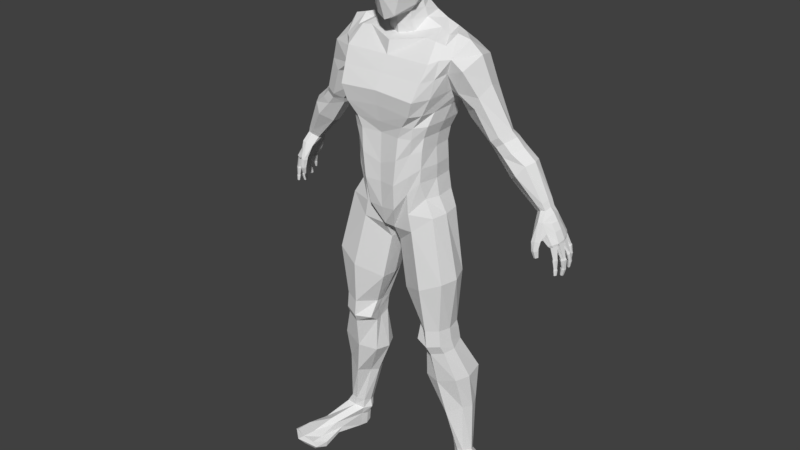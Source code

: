 # Source: CharaterModel_mirror.blend  (saved by Blender 2.78.0; exported with 4.5.12 LTS)
import bpy
from mathutils import Matrix  # noqa: F401  (used for matrix-valued properties, if any)

bpy.ops.wm.read_factory_settings(use_empty=True)
scene = bpy.context.scene
scene.name = 'Scene'

# ---- collections
col_collection_1 = bpy.data.collections.new('Collection 1'); scene.collection.children.link(col_collection_1)

# ---- materials (node trees are filled in below, after node groups)
mat_material = bpy.data.materials.new('Material')
mat_material.alpha_threshold = 0.0
mat_material.use_transparent_shadow = False
mat_material.roughness = 0.5
mat_material.line_color = (0.0, 0.0, 0.0, 1.0)

# ---- material node trees

# ---- world
world_world = bpy.data.worlds.new('World'); scene.world = world_world
world_world.color = (0.05088, 0.05088, 0.05088)
world_world.use_sun_shadow = False
world_world.sun_shadow_jitter_overblur = 0.0
world_world.cycles.sampling_method = 'MANUAL'

# ---- meshes
me_cube = bpy.data.meshes.new('Cube')
me_cube.from_pydata([(1.095, -0.1259, 1.006), (1.175, 0.878, 1.006), (1.218, 1.007, 3.12), (1.455, 0.4235, 3.99), (1.439, 0.1699, 5.202), (1.495, 0.9511, 5.4), (1.277, -0.02582, 3.48), (1.218, -0.2308, 3.12), (0.0, -0.498, 0.1005), (0.0, 1.338, -0.1599), (0.0, -0.2929, 5.19), (0.0, 1.272, 5.347), (1.277, 1.215, 3.57), (1.455, 1.267, 4.146), (0.0, -0.7144, 3.12), (0.0, -0.7923, 3.58), (0.0, -0.8442, 3.992), (0.0, 1.431, 4.291), (0.0, 1.456, 3.57), (0.0, 1.135, 3.12), (0.0, -0.6262, 2.791), (1.113, 0.878, 2.791), (1.113, -0.2449, 2.791), (0.0, 0.9538, 2.791), (0.3408, 0.137, 5.916), (0.2998, 0.8103, 6.321), (0.5034, 1.057, 5.782), (0.4089, 0.2091, 5.356), (0.1577, -0.2975, -0.04612), (0.1577, 1.189, -0.3065), (0.9162, 0.09823, 5.323), (0.7966, 1.093, 5.595), (0.5379, 1.251, 3.12), (0.6974, 1.571, 3.57), (0.8387, 1.61, 4.21), (1.161, -0.8442, 3.912), (1.02, -0.7923, 3.48), (0.7407, -0.7144, 3.12), (0.6046, -0.6885, 2.791), (0.5413, 1.069, 2.791), (0.0, 1.097, 5.701), (0.0, 0.06548, 5.287), (0.0, 1.115, 1.407), (0.0, -0.6651, 1.407), (1.115, 0.8129, 1.912), (1.055, -0.2889, 1.912), (0.613, 1.069, 1.407), (0.4736, -0.7274, 1.407), (1.31, -0.388, 4.827), (0.827, 1.29, 5.133), (0.0, 1.331, 5.072), (0.0, -0.388, 4.827), (1.611, 1.251, 5.14), (1.717, 0.03086, 4.939), (0.0, -0.6651, 1.932), (1.083, 0.8092, 2.421), (1.083, -0.2889, 2.421), (0.5552, -0.7274, 2.144), (0.0, 0.885, 1.932), (0.4712, 1.0, 2.144), (0.0, 0.9499, 6.321), (0.0, -0.00668, 5.847), (2.174, 0.4034, -7.064), (2.191, 0.8883, -7.216), (1.788, 0.5191, -7.169), (1.778, 0.9296, -7.259), (1.376, -0.1742, 0.5263), (0.1453, -0.03449, -0.5412), (1.376, 0.8422, 0.5263), (0.2649, 0.9152, -0.5412), (0.0, 1.397, 0.299), (0.4068, 1.397, 0.3961), (0.0, -0.6235, 0.6245), (1.09, 0.878, 1.508), (1.03, -0.2963, 1.508), (0.4068, -0.6235, 0.6619), (1.683, -0.2009, -2.843), (1.683, 0.6113, -2.843), (0.8191, 0.6346, -2.935), (0.8191, 0.09495, -2.935), (1.776, -0.07259, -3.599), (1.776, 0.6665, -3.429), (0.9355, 0.6828, -3.522), (0.9355, 0.2016, -3.692), (0.4207, -0.09733, -1.92), (1.807, -0.3105, -1.294), (1.688, 0.7976, -1.294), (0.5403, 0.8245, -1.92), (2.076, 0.1046, -4.488), (2.076, 1.191, -4.488), (1.023, 1.018, -4.752), (0.9662, 0.2023, -4.76), (2.148, 0.3623, -5.514), (2.148, 1.003, -5.514), (1.426, 0.9926, -5.88), (1.501, 0.5314, -5.885), (0.8744, -0.1409, -3.434), (1.727, -0.2018, -3.341), (1.727, 0.6375, -3.059), (0.8744, 0.6575, -3.152), (0.7091, -0.3935, 0.5259), (0.7091, 1.046, 0.4042), (1.204, 0.073, 5.292), (1.204, 1.016, 5.488), (0.9995, 1.119, 3.174), (1.159, 1.378, 3.633), (1.32, 1.492, 4.24), (1.365, -0.3522, 3.924), (1.204, -0.4641, 3.474), (0.9834, -0.5395, 3.107), (0.9281, -0.5352, 2.771), (0.9442, 0.9654, 2.838), (0.8243, -0.4898, 1.706), (0.8849, 0.9301, 1.706), (1.399, 1.205, 5.22), (1.485, -0.162, 4.916), (0.8444, -0.4898, 2.331), (0.905, 0.8966, 2.331), (1.977, 0.3888, -7.084), (2.018, 0.9914, -7.25), (0.8121, 0.9966, 0.02933), (0.8121, -0.38, 0.02933), (0.9147, 1.204, 0.9574), (0.7164, -0.4462, 1.134), (1.287, 0.6989, -2.942), (1.287, -0.3352, -2.942), (1.391, 0.7509, -3.54), (1.391, -0.1994, -3.714), (1.172, -0.4827, -1.612), (1.172, 1.054, -1.612), (1.495, 1.271, -4.693), (1.495, -0.01044, -4.693), (1.892, 1.075, -5.795), (1.712, 0.1634, -5.795), (1.336, -0.3325, -3.451), (1.336, 0.7236, -3.163), (1.228, 0.2864, 1.001), (1.513, 0.5605, 5.449), (0.0, 0.3738, -0.04236), (1.275, 0.3882, 3.131), (1.339, 0.5948, 3.539), (1.53, 0.9076, 3.946), (0.502, 0.633, 5.677), (1.161, 0.3166, 2.799), (0.4123, 0.5235, 6.152), (0.1283, 0.3901, -0.1901), (0.9481, 0.634, 5.486), (1.163, 0.262, 1.914), (1.877, 0.5982, 5.352), (1.128, 0.2602, 2.426), (2.311, 0.6649, -7.126), (1.719, 0.7483, -7.224), (0.1149, 0.4884, -0.5577), (1.445, 0.334, 0.5178), (1.136, 0.2909, 1.507), (0.8336, 0.3369, -2.966), (1.767, 0.1774, -2.873), (0.9593, 0.4143, -3.643), (1.868, 0.2691, -3.55), (1.902, 0.2548, -1.313), (0.4029, 0.4116, -1.944), (0.857, 0.6554, -4.794), (2.192, 0.5923, -4.528), (1.366, 0.7557, -5.932), (2.27, 0.6828, -5.565), (1.815, 0.19, -3.234), (0.8933, 0.2304, -3.327), (2.542, 0.675, -7.726), (1.259, 0.5443, 5.351), (0.0, 1.332, 4.731), (0.8328, 1.467, 4.68), (1.535, 1.366, 4.746), (1.545, 0.1064, 4.523), (1.237, -0.612, 4.378), (0.0, -0.612, 4.417), (1.36, 1.45, 4.739), (1.426, -0.2554, 4.429), (2.792, 1.119, 3.016), (3.869, 1.174, 1.069), (3.899, 1.302, 1.138), (4.072, 1.302, 1.274), (4.19, 1.261, 1.283), (4.016, 0.8891, 1.211), (4.152, 0.908, 1.233), (4.203, 1.08, 1.294), (3.861, 1.002, 1.099), (2.586, 1.12, 2.821), (2.532, 1.029, 2.687), (2.515, 0.6833, 2.744), (2.904, 0.4948, 3.037), (2.691, 0.4568, 2.894), (2.972, 1.037, 3.134), (3.086, 0.84, 3.158), (1.78, 1.372, 4.253), (1.651, 0.9461, 3.657), (1.842, 0.1721, 4.056), (2.013, 1.268, 4.887), (1.617, 1.18, 3.836), (1.699, 0.5058, 3.794), (2.09, 0.01025, 4.71), (2.178, 0.7054, 5.002), (1.907, 1.132, 3.428), (1.97, 0.5994, 3.325), (2.435, 0.2381, 4.049), (2.438, 0.7913, 4.271), (2.214, 1.332, 3.8), (1.895, 0.9898, 3.273), (2.307, 0.262, 3.716), (2.326, 1.286, 4.08), (3.153, 1.298, 1.926), (3.099, 0.8486, 1.868), (3.602, 0.7082, 2.37), (3.742, 0.9654, 2.46), (3.488, 1.297, 2.165), (3.111, 1.106, 1.825), (3.41, 0.5904, 2.073), (3.655, 1.236, 2.443), (3.108, 1.289, 2.608), (2.759, 1.118, 2.299), (3.013, 0.5845, 2.494), (3.297, 1.213, 2.73), (2.899, 1.29, 2.484), (2.743, 0.7955, 2.351), (3.233, 0.6199, 2.639), (3.403, 0.9415, 2.752), (2.892, 1.234, 2.853), (2.585, 1.1, 2.535), (2.795, 0.5487, 2.735), (3.077, 1.155, 2.973), (2.685, 1.235, 2.696), (2.568, 0.7668, 2.589), (3.011, 0.5853, 2.879), (3.187, 0.9178, 2.996), (4.472, 0.9406, 0.7205), (4.358, 1.49, 0.7514), (4.245, 0.7302, 0.4944), (4.333, 0.7491, 0.6982), (4.472, 1.314, 0.7517), (4.519, 1.129, 0.7584), (4.228, 1.181, 0.5757), (4.212, 1.367, 0.5812), (4.174, 1.518, 0.6466), (4.248, 1.548, 0.7273), (4.193, 1.067, 0.532), (4.144, 0.8431, 0.5634), (4.114, 1.261, 1.477), (3.924, 0.8326, 1.355), (3.748, 1.164, 1.19), (3.985, 1.306, 1.424), (4.132, 1.059, 1.488), (4.073, 0.868, 1.421), (3.738, 0.9724, 1.223), (4.364, 1.269, 0.9669), (4.422, 1.095, 0.977), (4.082, 1.036, 0.7046), (4.363, 0.9188, 0.9401), (4.159, 1.317, 0.7181), (4.101, 1.156, 0.7278), (3.781, 1.306, 1.267), (4.063, 1.123, 1.182), (4.211, 0.708, 0.9916), (4.31, 1.087, 1.167), (4.145, 1.455, 1.015), (3.979, 1.399, 0.9382), (4.259, 1.36, 1.078), (4.081, 0.6897, 0.9705), (3.93, 0.7987, 0.8616), (3.942, 1.178, 0.9494), (4.508, 0.7482, 0.4191), (4.581, 0.9561, 0.4261), (4.4, 1.205, 0.3411), (4.338, 1.397, 0.4117), (4.479, 0.9879, 0.3014), (4.41, 0.7337, 0.3611), (4.452, 1.534, 0.5551), (4.548, 1.376, 0.5365), (4.389, 1.008, 0.3097), (4.468, 1.396, 0.43), (4.611, 1.183, 0.4711), (4.348, 1.581, 0.5102), (4.278, 1.547, 0.4577), (4.358, 0.8569, 0.2861), (4.476, 1.199, 0.33), (3.987, 0.6406, 0.5273), (4.088, 0.7387, 0.4956), (4.198, 0.7064, 0.4588), (4.234, 0.651, 0.5024), (4.026, 0.5413, 0.5209), (4.135, 0.5373, 0.557), (4.607, 0.8061, 0.03847), (4.627, 0.8716, 0.04206), (4.575, 0.9236, 0.03367), (4.55, 0.7822, 0.02149), (4.517, 0.909, 0.035), (4.493, 0.8442, 0.02216), (4.696, 1.057, -0.01467), (4.622, 1.041, -0.03969), (4.562, 1.088, -0.03929), (4.571, 1.164, -0.03571), (4.709, 1.139, -0.01125), (4.635, 1.178, -0.03396), (4.579, 1.31, 0.05976), (4.569, 1.393, 0.07342), (4.616, 1.416, 0.08905), (4.674, 1.392, 0.1003), (4.689, 1.316, 0.08679), (4.64, 1.285, 0.05664), (4.586, 1.576, 0.1931), (4.593, 1.524, 0.1794), (4.51, 1.507, 0.1524), (4.558, 1.493, 0.1635), (4.527, 1.603, 0.1799), (4.496, 1.567, 0.1638), (4.464, 0.7638, 0.3314), (4.406, 0.8639, 0.252), (4.422, 0.9668, 0.2583), (4.507, 0.9654, 0.2929), (4.528, 0.7856, 0.3524), (4.569, 0.9207, 0.3685), (4.611, 1.165, 0.3878), (4.596, 0.9877, 0.3705), (4.522, 0.9916, 0.2767), (4.432, 1.016, 0.2483), (4.527, 1.184, 0.2924), (4.457, 1.172, 0.287), (4.446, 1.241, 0.2895), (4.403, 1.382, 0.3362), (4.587, 1.222, 0.4112), (4.524, 1.218, 0.3209), (4.563, 1.355, 0.4555), (4.512, 1.386, 0.4192), (4.379, 1.576, 0.4552), (4.493, 1.503, 0.483), (4.373, 1.446, 0.3516), (4.338, 1.549, 0.3801), (4.501, 1.419, 0.4557), (4.461, 1.407, 0.3897), (3.985, 0.6217, 0.4695), (4.086, 0.7198, 0.4378), (4.195, 0.6875, 0.4011), (4.231, 0.632, 0.4446), (4.023, 0.5224, 0.4631), (4.132, 0.5184, 0.4992), (4.014, 0.5822, 0.2249), (4.092, 0.659, 0.2566), (4.184, 0.6455, 0.2608), (4.207, 0.5899, 0.2574), (4.05, 0.5133, 0.2174), (4.127, 0.494, 0.2361), (4.02, 0.5873, 0.1921), (4.097, 0.6641, 0.2238), (4.189, 0.6507, 0.2281), (4.212, 0.595, 0.2246), (4.056, 0.5185, 0.1847), (4.133, 0.4991, 0.2033), (4.074, 0.6269, -0.007387), (4.125, 0.6772, 0.01335), (4.185, 0.6684, 0.01613), (4.2, 0.632, 0.0139), (4.098, 0.5819, -0.01225), (4.148, 0.5692, -4.679e-05), (4.593, 1.317, -0.0002675), (4.617, 0.8001, -0.0122), (4.639, 0.8749, -0.008105), (4.58, 0.9341, -0.01768), (4.551, 0.7728, -0.03156), (4.513, 0.9174, -0.01616), (4.486, 0.8436, -0.03081), (4.731, 1.049, -0.068), (4.635, 1.028, -0.1006), (4.557, 1.09, -0.1001), (4.569, 1.189, -0.0954), (4.745, 1.144, -0.06037), (4.65, 1.194, -0.08353), (4.582, 1.413, 0.01564), (4.637, 1.441, 0.03385), (4.704, 1.413, 0.04692), (4.722, 1.324, 0.03123), (4.665, 1.288, -0.003898), (4.609, 1.591, 0.1567), (4.617, 1.525, 0.1394), (4.512, 1.503, 0.1052), (4.573, 1.486, 0.1193), (4.534, 1.625, 0.14), (4.494, 1.579, 0.1196), (4.628, 0.813, -0.256), (4.643, 0.8625, -0.255), (4.605, 0.9015, -0.2624), (4.585, 0.7947, -0.2679), (4.56, 0.8907, -0.2608), (4.542, 0.8416, -0.2687), (4.72, 1.093, -0.3216), (4.653, 1.079, -0.325), (4.604, 1.119, -0.3105), (4.612, 1.185, -0.3095), (4.73, 1.155, -0.3191), (4.666, 1.188, -0.3165), (4.632, 1.376, -0.208), (4.629, 1.447, -0.207), (4.671, 1.465, -0.2047), (4.719, 1.443, -0.201), (4.727, 1.378, -0.2034), (4.681, 1.352, -0.2162), (4.628, 1.607, -0.04898), (4.63, 1.562, -0.05265), (4.556, 1.548, -0.06259), (4.597, 1.536, -0.05678), (4.578, 1.631, -0.05744), (4.549, 1.601, -0.06135), (4.637, 1.611, -0.0848), (4.639, 1.558, -0.08904), (4.554, 1.543, -0.1005), (4.602, 1.529, -0.09381), (4.579, 1.639, -0.09458), (4.545, 1.603, -0.0991), (4.616, 1.617, -0.2355), (4.617, 1.591, -0.2362), (4.575, 1.582, -0.2418), (4.599, 1.575, -0.2378), (4.586, 1.63, -0.2415), (4.57, 1.612, -0.2429), (4.617, 1.386, -0.2486), (4.613, 1.457, -0.2471), (4.663, 1.479, -0.2443), (4.721, 1.453, -0.2399), (4.73, 1.388, -0.2431), (4.676, 1.356, -0.2584), (4.61, 1.417, -0.4261), (4.602, 1.471, -0.4197), (4.634, 1.489, -0.4206), (4.673, 1.476, -0.424), (4.683, 1.426, -0.4315), (4.649, 1.402, -0.439), (4.721, 1.088, -0.3551), (4.642, 1.072, -0.3591), (4.583, 1.119, -0.342), (4.593, 1.196, -0.3408), (4.733, 1.162, -0.3521), (4.656, 1.2, -0.3491), (4.661, 1.115, -0.5587), (4.608, 1.104, -0.556), (4.569, 1.136, -0.5404), (4.576, 1.188, -0.5402), (4.67, 1.165, -0.5574), (4.618, 1.191, -0.5501), (4.638, 0.8078, -0.2895), (4.656, 0.8658, -0.2884), (4.611, 0.9115, -0.297), (4.587, 0.7863, -0.3035), (4.559, 0.8988, -0.2952), (4.537, 0.8413, -0.3045), (4.637, 0.8104, -0.4382), (4.65, 0.851, -0.4406), (4.619, 0.8839, -0.4484), (4.6, 0.7956, -0.4463), (4.582, 0.8762, -0.4455), (4.565, 0.8355, -0.4489), (2.513, 0.6673, -7.444), (2.375, 0.9288, -7.382), (2.068, 0.3969, -7.389), (1.824, 0.5214, -7.488), (2.041, 1.031, -7.547), (1.76, 0.9166, -7.481), (1.672, 0.7506, -7.487), (2.375, 0.4057, -7.382), (2.68, 0.6783, -8.247), (2.43, 0.9143, -7.732), (2.601, -0.9845, -7.906), (1.92, 0.5433, -7.765), (2.122, 1.145, -7.924), (1.863, 0.9, -7.759), (1.858, 0.7502, -7.814), (2.613, 0.3171, -7.757), (2.481, 0.8907, -8.184), (2.178, 0.4291, -8.247), (1.97, 0.5467, -8.247), (2.152, 1.041, -8.147), (1.918, 0.9217, -8.172), (1.908, 0.7535, -8.247), (2.729, 0.2457, -8.247), (2.279, 0.701, -8.247), (2.38, -0.3834, -7.641), (2.212, -0.3592, -7.758), (2.705, -0.2409, -7.789), (2.123, -0.1911, -7.97), (2.883, -0.142, -7.96), (2.445, -0.3587, -8.097), (2.869, -0.1874, -8.203), (2.121, -0.3386, -8.097), (2.29, -0.981, -7.973), (3.002, -0.7333, -7.902), (2.083, -0.9289, -8.09), (3.101, -0.574, -8.047), (2.586, -0.838, -8.247), (3.093, -0.6124, -8.247), (2.083, -0.9705, -8.247), (2.754, -1.274, -7.997), (2.333, -1.304, -7.997), (3.154, -1.113, -8.017), (2.898, -1.383, -8.112), (2.135, -1.36, -8.077), (3.272, -1.07, -8.082), (2.698, -1.292, -8.247), (3.116, -0.9662, -8.247), (2.273, -1.265, -8.247), (0.4955, 1.099, 6.875), (0.0, 1.171, 6.875), (0.5441, 0.08809, 6.115), (0.0, -0.2132, 5.728), (0.4978, 0.5547, 7.614), (0.6539, 0.4001, 6.569), (0.5071, 0.9712, 7.393), (0.0, 1.113, 7.393), (0.2655, -0.4128, 5.873), (0.0, -0.4791, 5.748), (0.6655, 0.0927, 6.949), (0.0, 0.6267, 7.814), (0.5672, -0.4149, 6.819), (0.0, -0.7715, 6.57), (0.0, -0.3212, 7.68), (0.5774, -0.2274, 7.467), (0.5907, -0.1189, 6.499), (0.0, 1.017, 6.036), (0.3355, 0.1701, 5.659), (0.3379, 0.8776, 6.074), (0.0, 0.02642, 5.59), (0.4535, 0.5737, 5.934)], [], [(35, 36, 15, 16), (173, 35, 16, 174), (148, 137, 5, 52), (33, 34, 17, 18), (32, 33, 18, 19), (39, 32, 19, 23), (75, 28, 8, 72), (49, 31, 11, 50), (11, 31, 26, 40), (145, 29, 9, 138), (36, 37, 14, 15), (143, 139, 2, 21), (139, 140, 12, 2), (140, 141, 13, 12), (38, 57, 54, 20), (37, 38, 20, 14), (149, 143, 21, 55), (523, 525, 61, 24), (522, 524, 25, 60), (111, 39, 59, 117), (57, 47, 43, 54), (110, 116, 57, 38), (30, 10, 41, 27), (109, 110, 38, 37), (108, 109, 37, 36), (133, 92, 62, 118), (168, 146, 31, 103), (114, 103, 31, 49), (123, 100, 28, 75), (111, 104, 32, 39), (104, 105, 33, 32), (105, 106, 34, 33), (176, 107, 35, 173), (107, 108, 36, 35), (113, 117, 59, 46), (122, 113, 46, 71), (154, 147, 44, 73), (71, 46, 42, 70), (116, 112, 47, 57), (526, 523, 24, 144), (30, 48, 51, 10), (147, 149, 55, 44), (46, 59, 58, 42), (102, 115, 48, 30), (146, 30, 27, 142), (24, 61, 508, 507), (251, 246, 182, 185), (170, 49, 50, 169), (175, 114, 49, 170), (59, 39, 23, 58), (150, 63, 458, 457), (164, 93, 63, 150), (132, 94, 65, 119), (163, 95, 64, 151), (145, 28, 67, 152), (101, 29, 69, 120), (136, 1, 68, 153), (100, 0, 66, 121), (29, 71, 70, 9), (136, 154, 73, 1), (101, 122, 71, 29), (112, 123, 75, 47), (47, 75, 72, 43), (160, 84, 79, 155), (129, 87, 78, 124), (159, 86, 77, 156), (128, 85, 76, 125), (166, 96, 83, 157), (135, 99, 82, 126), (165, 98, 81, 158), (134, 97, 80, 127), (121, 66, 85, 128), (153, 68, 86, 159), (120, 69, 87, 129), (152, 67, 84, 160), (157, 83, 91, 161), (126, 82, 90, 130), (158, 81, 89, 162), (127, 80, 88, 131), (161, 91, 95, 163), (130, 90, 94, 132), (162, 89, 93, 164), (131, 88, 92, 133), (125, 76, 97, 134), (156, 77, 98, 165), (124, 78, 99, 135), (155, 79, 96, 166), (77, 124, 135, 98), (79, 125, 134, 96), (91, 131, 133, 95), (89, 130, 132, 93), (83, 127, 131, 91), (81, 126, 130, 89), (68, 120, 129, 86), (67, 121, 128, 84), (96, 134, 127, 83), (98, 135, 126, 81), (84, 128, 125, 79), (86, 129, 124, 77), (45, 74, 123, 112), (1, 73, 122, 101), (28, 100, 121, 67), (1, 101, 120, 68), (93, 132, 119, 63), (119, 65, 462, 461), (171, 52, 114, 175), (4, 53, 115, 102), (56, 45, 112, 116), (73, 44, 113, 122), (44, 55, 117, 113), (3, 6, 108, 107), (172, 3, 107, 176), (12, 13, 106, 105), (2, 12, 105, 104), (21, 2, 104, 111), (74, 0, 100, 123), (52, 5, 103, 114), (137, 168, 103, 5), (95, 133, 118, 64), (6, 7, 109, 108), (7, 22, 110, 109), (22, 56, 116, 110), (21, 111, 117, 55), (4, 102, 168, 137), (63, 119, 461, 458), (78, 155, 166, 99), (76, 156, 165, 97), (88, 162, 164, 92), (90, 161, 163, 94), (80, 158, 162, 88), (82, 157, 161, 90), (69, 152, 160, 87), (66, 153, 159, 85), (97, 165, 158, 80), (99, 166, 157, 82), (85, 159, 156, 76), (87, 160, 155, 78), (0, 74, 154, 136), (0, 136, 153, 66), (29, 145, 152, 69), (94, 163, 151, 65), (92, 164, 150, 62), (62, 150, 457, 464), (246, 250, 183, 182), (144, 24, 507, 510), (31, 146, 142, 26), (45, 56, 149, 147), (524, 526, 144, 25), (74, 45, 147, 154), (102, 30, 146, 168), (56, 22, 143, 149), (6, 3, 141, 140), (7, 6, 140, 139), (22, 7, 139, 143), (28, 145, 138, 8), (53, 4, 137, 148), (248, 258, 179, 180), (53, 172, 176, 115), (13, 171, 175, 106), (106, 175, 170, 34), (34, 170, 169, 17), (247, 251, 185, 178), (115, 176, 173, 48), (48, 173, 174, 51), (267, 266, 254, 257), (253, 252, 237, 238), (266, 265, 287, 283), (261, 264, 252, 253), (258, 247, 178, 179), (245, 248, 180, 181), (250, 249, 184, 183), (249, 245, 181, 184), (204, 208, 191, 192), (203, 204, 192, 189), (208, 205, 177, 191), (201, 206, 187, 186), (206, 202, 188, 187), (205, 201, 186, 177), (207, 203, 189, 190), (202, 207, 190, 188), (3, 172, 195, 198), (172, 53, 199, 195), (171, 13, 197, 193), (141, 3, 198, 194), (13, 141, 194, 197), (52, 171, 193, 196), (53, 148, 200, 199), (148, 52, 196, 200), (198, 195, 207, 202), (195, 199, 203, 207), (193, 197, 201, 205), (194, 198, 202, 206), (197, 194, 206, 201), (196, 193, 205, 208), (199, 200, 204, 203), (200, 196, 208, 204), (224, 220, 216, 212), (223, 224, 212, 211), (220, 217, 213, 216), (221, 218, 214, 209), (218, 222, 210, 214), (217, 221, 209, 213), (219, 223, 211, 215), (222, 219, 215, 210), (230, 227, 219, 222), (227, 231, 223, 219), (225, 229, 221, 217), (226, 230, 222, 218), (229, 226, 218, 221), (228, 225, 217, 220), (231, 232, 224, 223), (232, 228, 220, 224), (192, 191, 228, 232), (189, 192, 232, 231), (191, 177, 225, 228), (186, 187, 226, 229), (187, 188, 230, 226), (177, 186, 229, 225), (190, 189, 231, 227), (188, 190, 227, 230), (260, 255, 233, 236), (262, 263, 241, 242), (252, 264, 234, 237), (263, 267, 257, 256), (235, 244, 284, 285), (257, 254, 243, 239), (255, 253, 238, 233), (254, 266, 244, 243), (237, 234, 274, 275), (243, 244, 281, 276), (236, 233, 269, 268), (234, 242, 279, 274), (235, 236, 268, 273), (238, 237, 275, 278), (241, 240, 271, 280), (244, 235, 273, 281), (210, 215, 246, 251), (215, 211, 250, 246), (213, 209, 258, 248), (214, 210, 251, 247), (209, 214, 247, 258), (216, 213, 248, 245), (211, 212, 249, 250), (212, 216, 245, 249), (263, 256, 240, 241), (179, 178, 267, 263), (182, 183, 260, 265), (178, 185, 266, 267), (185, 182, 265, 266), (180, 179, 263, 262), (183, 184, 261, 260), (184, 181, 264, 261), (181, 180, 262, 264), (260, 261, 253, 255), (264, 262, 242, 234), (256, 257, 239, 240), (315, 314, 294, 293), (334, 333, 309, 312), (314, 313, 292, 294), (328, 327, 305, 306), (322, 321, 296, 297), (320, 319, 299, 295), (332, 331, 311, 307), (326, 325, 301, 302), (242, 241, 280, 279), (240, 239, 270, 271), (233, 238, 278, 269), (239, 243, 276, 270), (288, 286, 340, 342), (283, 287, 341, 337), (244, 266, 283, 284), (260, 236, 286, 288), (265, 260, 288, 287), (236, 235, 285, 286), (291, 293, 366, 364), (292, 289, 362, 365), (316, 315, 293, 291), (313, 317, 289, 292), (317, 318, 290, 289), (318, 316, 291, 290), (299, 300, 373, 372), (300, 298, 371, 373), (319, 323, 300, 299), (323, 324, 298, 300), (324, 322, 297, 298), (321, 320, 295, 296), (303, 302, 374, 375), (304, 303, 375, 376), (327, 329, 304, 305), (325, 328, 306, 301), (330, 326, 302, 303), (329, 330, 303, 304), (307, 311, 383, 379), (310, 308, 380, 382), (335, 332, 307, 308), (331, 334, 312, 311), (333, 336, 310, 309), (336, 335, 308, 310), (269, 272, 316, 318), (268, 269, 318, 317), (273, 268, 317, 313), (272, 276, 315, 316), (281, 273, 313, 314), (276, 281, 314, 315), (272, 269, 320, 321), (270, 276, 322, 324), (282, 270, 324, 323), (278, 282, 323, 319), (269, 278, 319, 320), (276, 272, 321, 322), (275, 277, 330, 329), (277, 271, 326, 330), (270, 282, 328, 325), (278, 275, 329, 327), (271, 270, 325, 326), (282, 278, 327, 328), (277, 275, 335, 336), (271, 277, 336, 333), (279, 280, 334, 331), (275, 274, 332, 335), (274, 279, 331, 332), (280, 271, 333, 334), (337, 341, 347, 343), (339, 338, 344, 345), (286, 285, 339, 340), (284, 283, 337, 338), (287, 288, 342, 341), (285, 284, 338, 339), (347, 348, 354, 353), (344, 343, 349, 350), (342, 340, 346, 348), (340, 339, 345, 346), (338, 337, 343, 344), (341, 342, 348, 347), (354, 352, 358, 360), (349, 353, 359, 355), (345, 344, 350, 351), (343, 347, 353, 349), (348, 346, 352, 354), (346, 345, 351, 352), (359, 360, 358, 357), (355, 359, 357, 356), (352, 351, 357, 358), (350, 349, 355, 356), (353, 354, 360, 359), (351, 350, 356, 357), (367, 365, 388, 390), (366, 367, 390, 389), (293, 294, 367, 366), (294, 292, 365, 367), (290, 291, 364, 363), (289, 290, 363, 362), (371, 370, 393, 394), (368, 372, 395, 391), (297, 296, 369, 370), (296, 295, 368, 369), (295, 299, 372, 368), (298, 297, 370, 371), (378, 377, 401, 402), (361, 378, 402, 397), (301, 306, 378, 361), (306, 305, 377, 378), (305, 304, 376, 377), (302, 301, 361, 374), (383, 384, 408, 407), (384, 381, 405, 408), (308, 307, 379, 380), (312, 309, 381, 384), (311, 312, 384, 383), (309, 310, 382, 381), (386, 387, 447, 446), (390, 388, 448, 450), (363, 364, 387, 386), (362, 363, 386, 385), (365, 362, 385, 388), (364, 366, 389, 387), (394, 393, 435, 436), (391, 395, 437, 433), (373, 371, 394, 396), (372, 373, 396, 395), (370, 369, 392, 393), (369, 368, 391, 392), (398, 397, 421, 422), (401, 400, 424, 425), (377, 376, 400, 401), (374, 361, 397, 398), (376, 375, 399, 400), (375, 374, 398, 399), (406, 404, 410, 412), (405, 406, 412, 411), (381, 382, 406, 405), (382, 380, 404, 406), (379, 383, 407, 403), (380, 379, 403, 404), (414, 411, 417, 420), (410, 409, 415, 416), (403, 407, 413, 409), (404, 403, 409, 410), (408, 405, 411, 414), (407, 408, 414, 413), (415, 419, 418, 416), (419, 420, 417, 418), (413, 414, 420, 419), (411, 412, 418, 417), (412, 410, 416, 418), (409, 413, 419, 415), (423, 422, 428, 429), (424, 423, 429, 430), (400, 399, 423, 424), (399, 398, 422, 423), (397, 402, 426, 421), (402, 401, 425, 426), (431, 430, 429, 432), (428, 427, 432, 429), (421, 426, 432, 427), (426, 425, 431, 432), (425, 424, 430, 431), (422, 421, 427, 428), (436, 435, 441, 442), (433, 437, 443, 439), (396, 394, 436, 438), (395, 396, 438, 437), (393, 392, 434, 435), (392, 391, 433, 434), (442, 441, 440, 444), (440, 439, 443, 444), (438, 436, 442, 444), (437, 438, 444, 443), (435, 434, 440, 441), (434, 433, 439, 440), (447, 449, 455, 453), (448, 445, 451, 454), (385, 386, 446, 445), (388, 385, 445, 448), (387, 389, 449, 447), (389, 390, 450, 449), (454, 451, 452, 453), (456, 454, 453, 455), (449, 450, 456, 455), (450, 448, 454, 456), (446, 447, 453, 452), (445, 446, 452, 451), (458, 461, 469, 466), (464, 457, 167, 472), (457, 458, 466, 167), (461, 462, 470, 469), (65, 151, 463, 462), (118, 62, 464, 459), (151, 64, 460, 463), (64, 118, 459, 460), (167, 466, 473, 465), (469, 470, 477, 476), (468, 460, 482, 484), (470, 471, 478, 477), (463, 460, 468, 471), (474, 475, 488, 486), (462, 463, 471, 470), (459, 464, 483, 481), (480, 476, 477, 478), (465, 473, 476, 480), (479, 465, 480, 474), (474, 480, 478, 475), (472, 167, 465, 479), (466, 469, 476, 473), (471, 468, 475, 478), (464, 472, 485, 483), (486, 488, 495, 493), (482, 481, 467, 489), (488, 484, 491, 495), (483, 485, 492, 490), (475, 468, 484, 488), (479, 474, 486, 487), (472, 479, 487, 485), (460, 459, 481, 482), (495, 491, 500, 504), (490, 492, 501, 498), (494, 493, 502, 503), (467, 490, 498, 496), (484, 482, 489, 491), (485, 487, 494, 492), (481, 483, 490, 467), (487, 486, 493, 494), (499, 501, 503, 502), (497, 496, 499, 500), (496, 498, 501, 499), (500, 499, 502, 504), (489, 467, 496, 497), (493, 495, 504, 502), (491, 489, 497, 500), (492, 494, 503, 501), (505, 510, 515, 511), (510, 521, 515), (25, 144, 510, 505), (60, 25, 505, 506), (515, 521, 517, 520), (512, 511, 509, 516), (507, 508, 514, 513), (506, 505, 511, 512), (520, 519, 516, 509), (517, 518, 519, 520), (511, 515, 520, 509), (513, 514, 518, 517), (517, 521, 513), (521, 510, 507, 513), (26, 142, 526, 524), (142, 27, 523, 526), (40, 26, 524, 522), (27, 41, 525, 523)])
me_cube.materials.append(mat_material)
me_cube.use_remesh_preserve_volume = False
me_cube.use_remesh_preserve_attributes = False
me_cube.use_mirror_vertex_groups = False
me_cube.update()

# ---- objects
ob_cube = bpy.data.objects.new('Cube', me_cube)

# ---- transforms, parenting, visibility, modifiers, constraints
ob_cube.location = (0.0, 0.0, 0.0)
ob_cube.lock_rotations_4d = False
ob_cube.empty_display_type = 'ARROWS'
ob_cube.lineart.crease_threshold = 0.0
_m = ob_cube.modifiers.new('Mirror', 'MIRROR')
_m.use_clip = True

# ---- collection membership
col_collection_1.objects.link(ob_cube)

# ---- scene / render settings (as saved in the file)
scene.frame_start = 1; scene.frame_end = 250; scene.frame_set(0)
scene.render.engine = 'BLENDER_EEVEE_NEXT'
scene.render.resolution_percentage = 50
scene.render.dither_intensity = 0.0
scene.cycles.use_denoising = False
scene.cycles.samples = 128
scene.cycles.sampling_pattern = 'TABULATED_SOBOL'
scene.cycles.light_sampling_threshold = 0.0
scene.cycles.use_adaptive_sampling = False
scene.cycles.use_light_tree = False
scene.cycles.blur_glossy = 0.0
scene.cycles.sample_clamp_indirect = 0.0
scene.view_settings.view_transform = 'Standard'
bpy.context.view_layer.update()

# ---- added for rendering (the .blend has no active camera and no usable light): camera, sun
cam_auto = bpy.data.cameras.new('AutoCamera')
cam_auto.lens = 50.0
cam_auto.sensor_width = 36.0
cam_auto.clip_end = 1000.0
ob_auto_camera = bpy.data.objects.new('AutoCamera', cam_auto)
scene.collection.objects.link(ob_auto_camera)
ob_auto_camera.location = (17.4851, -20.8543, 13.7716)
ob_auto_camera.rotation_euler = (1.09748, -7.21219e-08, 0.694738)
scene.camera = ob_auto_camera
light_auto_sun = bpy.data.lights.new('AutoSun', 'SUN')
light_auto_sun.energy = 3.0
light_auto_sun.angle = 0.0523599
ob_auto_sun = bpy.data.objects.new('AutoSun', light_auto_sun)
scene.collection.objects.link(ob_auto_sun)
ob_auto_sun.rotation_euler = (0.872665, 0.174533, 0.523599)
bpy.context.view_layer.update()
